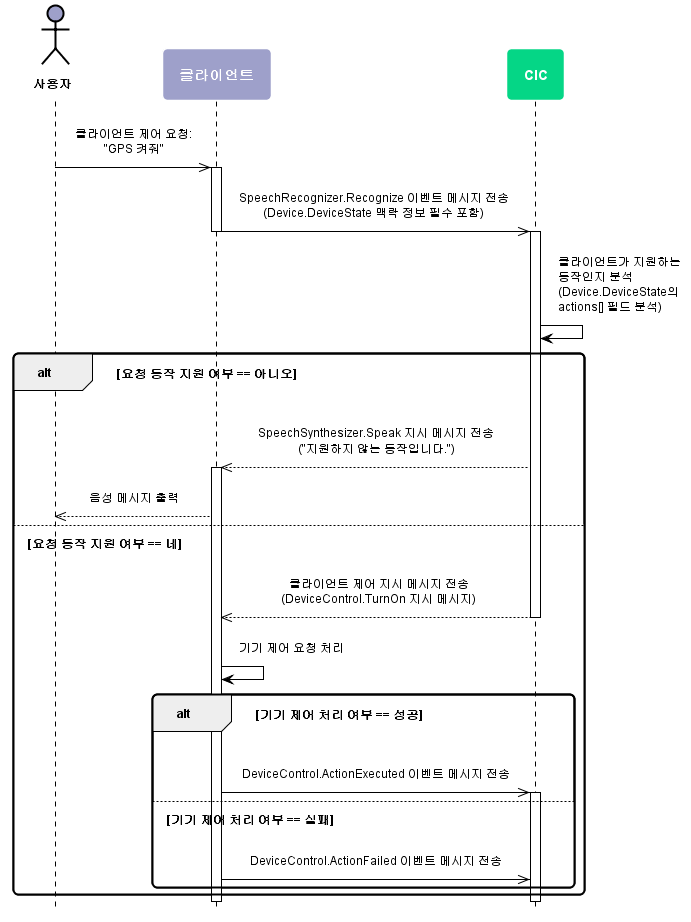

The diagram above was rendered by PlantUML. Its source (embedded in the PNG):
@startuml
scale max 880 width
skinparam sequenceMessageAlign center
skinparam shadowing false
skinparam roundcorner 10
skinparam padding 10
skinparam defaultFontSize 12
skinparam defaultFontName "Malgun Gothic", sans-serif

skinparam note {
  BackgroundColor #9EA0CA
  BorderColor #ffffff
  FontColor #ffffff
  FontSize 14
  FontStyle bold
}

skinparam sequence {
  ArrowColor #000000
  ActorBorderColor #000000
  ActorFontStyle Bolder


  LifeLineBorderColor #000000
  LifeLineBackgroundColor transparent
  ParticipantBorderColor transparent
  ParticipantFontSize 14
  ParticipantFontColor #ffffff
  ParticipantFontStyle bold

  BoxBorderColor #000000
  BoxFontColor #ffffff
    BoxFontSize 14
    BoxFontStyle bold
}
hide footbox

skinparam activity {
  BackgroundColor #9EA0CA
  BarColor #ffffff
  BorderColor #ffffff
  DiamondBackgroundColor #05D686
  DiamondBorderColor #ffffff
  DiamondFontColor #ffffff
  DiamondFontSize 14
  DiamondFontStyle bold
  FontColor #ffffff 
  FontSize 14
  FontStyle bold
}

actor 사용자 as user #9EA0CA
participant 클라이언트 as client #9EA0CA
participant CIC as cic #05D686

user ->> client : 클라이언트 제어 요청:\n"GPS 켜줘"

activate client
  client ->> cic : SpeechRecognizer.Recognize 이벤트 메시지 전송\n(Device.DeviceState 맥락 정보 필수 포함)

deactivate client

activate cic
  cic -> cic : 클라이언트가 지원하는\n동작인지 분석\n(Device.DeviceState의\nactions[] 필드 분석)

  alt 요청 동작 지원 여부 == 아니오

    cic -->> client : SpeechSynthesizer.Speak 지시 메시지 전송\n("지원하지 않는 동작입니다.")
    activate client
    client -->> user : 음성 메시지 출력

  else 요청 동작 지원 여부 == 네

    cic -->> client : 클라이언트 제어 지시 메시지 전송\n(DeviceControl.TurnOn 지시 메시지)

    deactivate cic

    client -> client : 기기 제어 요청 처리

    alt 기기 제어 처리 여부 == 성공

      client ->> cic : DeviceControl.ActionExecuted 이벤트 메시지 전송
      activate cic

    else 기기 제어 처리 여부 == 실패

      client ->> cic : DeviceControl.ActionFailed 이벤트 메시지 전송

    end

  end

  deactivate client

deactivate cic

@enduml